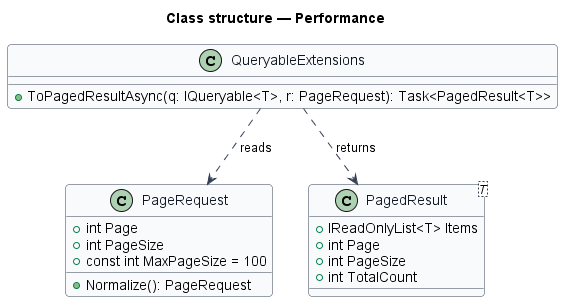

The diagram above was rendered by PlantUML. Its source (embedded in the PNG):
@startuml
skinparam backgroundColor #FFFFFF
skinparam shadowing false
skinparam roundcorner 8
skinparam defaultFontName Arial
skinparam ArrowColor #344054
skinparam class {
  BorderColor #344054
  FontColor #101828
  BackgroundColor #F9FAFB
}
title Class structure — Performance
class PageRequest {
  +int Page
  +int PageSize
  +const int MaxPageSize = 100
  +Normalize(): PageRequest
}
class "PagedResult<T>" as PagedResult {
  +IReadOnlyList<T> Items
  +int Page
  +int PageSize
  +int TotalCount
}
class QueryableExtensions {
  +ToPagedResultAsync(q: IQueryable<T>, r: PageRequest): Task<PagedResult<T>>
}
QueryableExtensions ..> PageRequest : reads
QueryableExtensions ..> PagedResult : returns
@enduml